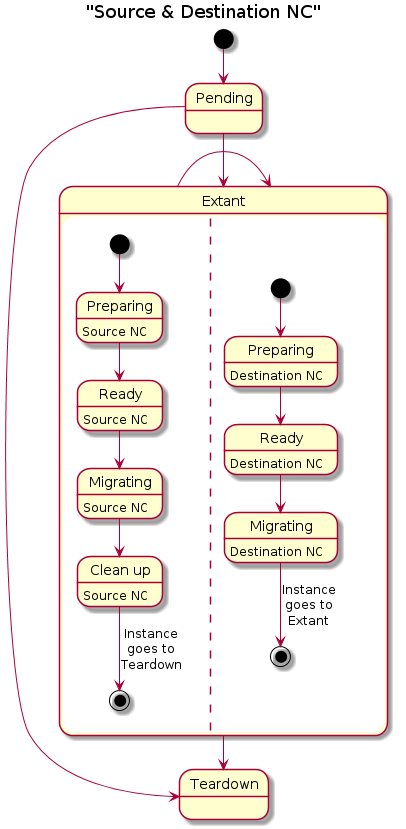

The diagram above was rendered by PlantUML. Its source (embedded in the PNG):
@startuml
  title "Source & Destination NC"
  left to right direction 
  [*] -> Pending
  Pending -> Extant
  Pending -> Teardown
  Extant -> Teardown
  Extant -> Extant
  state Extant {
    state "Preparing" as PreparingSource 
    PreparingSource : Source NC
    state "Migrating" as MigratingSource 
    MigratingSource : Source NC
    state "Ready" as ReadySource 
    ReadySource : Source NC
    state "Clean up" as Cleanup
    Cleanup : Source NC
    [*] -down-> PreparingSource
    PreparingSource -down-> ReadySource
    ReadySource -down-> MigratingSource
    MigratingSource -down-> Cleanup
    Cleanup -down-> [*] : Instance\ngoes to\nTeardown
    --
    state "Preparing" as PreparingDest
    PreparingDest : Destination NC
    state "Migrating" as MigratingDest
    MigratingDest : Destination NC
    state "Ready" as ReadyDest
    ReadyDest : Destination NC
    [*] -down-> PreparingDest
    PreparingDest -down-> ReadyDest
    ReadyDest -down-> MigratingDest
    MigratingDest -down-> [*] : Instance\ngoes to\nExtant
  }
@enduml